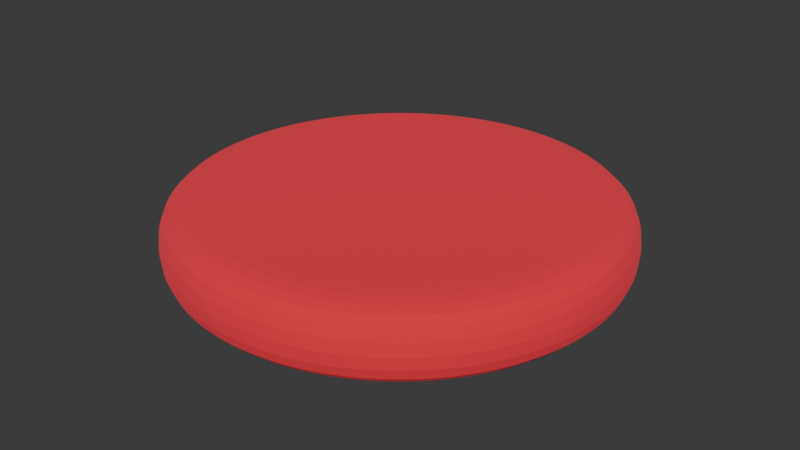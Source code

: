 # Source: meat.blend  (saved by Blender 5.0.119; exported with 4.5.12 LTS)
import bpy
from mathutils import Matrix  # noqa: F401  (used for matrix-valued properties, if any)

bpy.ops.wm.read_factory_settings(use_empty=True)
scene = bpy.context.scene
scene.name = 'Scene'

# ---- collections
col_collection = bpy.data.collections.new('Collection'); scene.collection.children.link(col_collection)

# ---- materials (node trees are filled in below, after node groups)
mat_material_001 = bpy.data.materials.new('Material.001')

# ---- material node trees
mat_material_001.use_nodes = True; mat_material_001.node_tree.nodes.clear()
_N = mat_material_001.node_tree.nodes; _L = mat_material_001.node_tree.links
n0 = _N.new('ShaderNodeBsdfPrincipled'); n0.name = 'Principled BSDF'; n0.location = (-200, 100)
n0.inputs[0].default_value = (1.0, 0.09866, 0.1421, 1.0)
n0.inputs[1].default_value = 0.9909
n0.inputs[2].default_value = 1.0
n1 = _N.new('ShaderNodeOutputMaterial'); n1.name = 'Material Output'; n1.location = (200, 100)
_L.new(n0.outputs[0], n1.inputs[0])
n1.is_active_output = True

# ---- world
world_world = bpy.data.worlds.new('World'); scene.world = world_world
world_world.use_nodes = True; world_world.node_tree.nodes.clear()
_N = world_world.node_tree.nodes; _L = world_world.node_tree.links
n0 = _N.new('ShaderNodeOutputWorld'); n0.name = 'World Output'; n0.location = (200, 100)
n1 = _N.new('ShaderNodeBackground'); n1.name = 'Background'; n1.location = (-200, 100)
n1.inputs[0].default_value = (0.05088, 0.05088, 0.05088, 1.0)
_L.new(n1.outputs[0], n0.inputs[0])
n0.is_active_output = True
world_world.color = (0.05088, 0.05088, 0.05088)
world_world.sun_shadow_jitter_overblur = 0.0

# ---- meshes
me_cylinder = bpy.data.meshes.new('Cylinder')
me_cylinder.from_pydata([(0.0, 0.5003, -1.0), (0.0, 0.5003, 1.0), (0.09759, 0.4906, -1.0), (0.09759, 0.4906, 1.0), (0.1914, 0.4622, -1.0), (0.1914, 0.4622, 1.0), (0.2779, 0.4159, -1.0), (0.2779, 0.4159, 1.0), (0.3537, 0.3537, -1.0), (0.3537, 0.3537, 1.0), (0.4159, 0.2779, -1.0), (0.4159, 0.2779, 1.0), (0.4622, 0.1914, -1.0), (0.4622, 0.1914, 1.0), (0.4906, 0.09759, -1.0), (0.4906, 0.09759, 1.0), (0.5003, 0.0, -1.0), (0.5003, 0.0, 1.0), (0.4906, -0.09759, -1.0), (0.4906, -0.09759, 1.0), (0.4622, -0.1914, -1.0), (0.4622, -0.1914, 1.0), (0.4159, -0.2779, -1.0), (0.4159, -0.2779, 1.0), (0.3537, -0.3537, -1.0), (0.3537, -0.3537, 1.0), (0.2779, -0.4159, -1.0), (0.2779, -0.4159, 1.0), (0.1914, -0.4622, -1.0), (0.1914, -0.4622, 1.0), (0.09759, -0.4906, -1.0), (0.09759, -0.4906, 1.0), (0.0, -0.5003, -1.0), (0.0, -0.5003, 1.0), (-0.09759, -0.4906, -1.0), (-0.09759, -0.4906, 1.0), (-0.1914, -0.4622, -1.0), (-0.1914, -0.4622, 1.0), (-0.2779, -0.4159, -1.0), (-0.2779, -0.4159, 1.0), (-0.3537, -0.3537, -1.0), (-0.3537, -0.3537, 1.0), (-0.4159, -0.2779, -1.0), (-0.4159, -0.2779, 1.0), (-0.4622, -0.1914, -1.0), (-0.4622, -0.1914, 1.0), (-0.4906, -0.09759, -1.0), (-0.4906, -0.09759, 1.0), (-0.5003, 0.0, -1.0), (-0.5003, 0.0, 1.0), (-0.4906, 0.09759, -1.0), (-0.4906, 0.09759, 1.0), (-0.4622, 0.1914, -1.0), (-0.4622, 0.1914, 1.0), (-0.4159, 0.2779, -1.0), (-0.4159, 0.2779, 1.0), (-0.3537, 0.3537, -1.0), (-0.3537, 0.3537, 1.0), (-0.2779, 0.4159, -1.0), (-0.2779, 0.4159, 1.0), (-0.1914, 0.4622, -1.0), (-0.1914, 0.4622, 1.0), (-0.09759, 0.4906, -1.0), (-0.09759, 0.4906, 1.0), (0.0, 1.0, -1.0), (0.1951, 0.9808, -1.0), (0.1951, 0.9808, 1.0), (0.0, 1.0, 1.0), (0.3827, 0.9239, -1.0), (0.3827, 0.9239, 1.0), (0.5556, 0.8315, -1.0), (0.5556, 0.8315, 1.0), (0.7071, 0.7071, -1.0), (0.7071, 0.7071, 1.0), (0.8315, 0.5556, -1.0), (0.8315, 0.5556, 1.0), (0.9239, 0.3827, -1.0), (0.9239, 0.3827, 1.0), (0.9808, 0.1951, -1.0), (0.9808, 0.1951, 1.0), (1.0, 0.0, -1.0), (1.0, 0.0, 1.0), (0.9808, -0.1951, -1.0), (0.9808, -0.1951, 1.0), (0.9239, -0.3827, -1.0), (0.9239, -0.3827, 1.0), (0.8315, -0.5556, -1.0), (0.8315, -0.5556, 1.0), (0.7071, -0.7071, -1.0), (0.7071, -0.7071, 1.0), (0.5556, -0.8315, -1.0), (0.5556, -0.8315, 1.0), (0.3827, -0.9239, -1.0), (0.3827, -0.9239, 1.0), (0.1951, -0.9808, -1.0), (0.1951, -0.9808, 1.0), (0.0, -1.0, -1.0), (0.0, -1.0, 1.0), (-0.1951, -0.9808, -1.0), (-0.1951, -0.9808, 1.0), (-0.3827, -0.9239, -1.0), (-0.3827, -0.9239, 1.0), (-0.5556, -0.8315, -1.0), (-0.5556, -0.8315, 1.0), (-0.7071, -0.7071, -1.0), (-0.7071, -0.7071, 1.0), (-0.8315, -0.5556, -1.0), (-0.8315, -0.5556, 1.0), (-0.9239, -0.3827, -1.0), (-0.9239, -0.3827, 1.0), (-0.9808, -0.1951, -1.0), (-0.9808, -0.1951, 1.0), (-1.0, 0.0, -1.0), (-1.0, 0.0, 1.0), (-0.9808, 0.1951, -1.0), (-0.9808, 0.1951, 1.0), (-0.9239, 0.3827, -1.0), (-0.9239, 0.3827, 1.0), (-0.8315, 0.5556, -1.0), (-0.8315, 0.5556, 1.0), (-0.7071, 0.7071, -1.0), (-0.7071, 0.7071, 1.0), (-0.5556, 0.8315, -1.0), (-0.5556, 0.8315, 1.0), (-0.3827, 0.9239, -1.0), (-0.3827, 0.9239, 1.0), (-0.1951, 0.9808, -1.0), (-0.1951, 0.9808, 1.0), (0.0, 0.7992, -1.0), (0.1559, 0.7839, -1.0), (0.1559, 0.7839, 1.0), (0.0, 0.7992, 1.0), (0.3058, 0.7384, -1.0), (0.3058, 0.7384, 1.0), (0.444, 0.6645, -1.0), (0.444, 0.6645, 1.0), (0.5651, 0.5651, -1.0), (0.5651, 0.5651, 1.0), (0.6645, 0.444, -1.0), (0.6645, 0.444, 1.0), (0.7384, 0.3058, -1.0), (0.7384, 0.3058, 1.0), (0.7839, 0.1559, -1.0), (0.7839, 0.1559, 1.0), (0.7992, 0.0, -1.0), (0.7992, 0.0, 1.0), (0.7839, -0.1559, -1.0), (0.7839, -0.1559, 1.0), (0.7384, -0.3058, -1.0), (0.7384, -0.3058, 1.0), (0.6645, -0.444, -1.0), (0.6645, -0.444, 1.0), (0.5651, -0.5651, -1.0), (0.5651, -0.5651, 1.0), (0.444, -0.6645, -1.0), (0.444, -0.6645, 1.0), (0.3058, -0.7384, -1.0), (0.3058, -0.7384, 1.0), (0.1559, -0.7839, -1.0), (0.1559, -0.7839, 1.0), (0.0, -0.7992, -1.0), (0.0, -0.7992, 1.0), (-0.1559, -0.7839, -1.0), (-0.1559, -0.7839, 1.0), (-0.3058, -0.7384, -1.0), (-0.3058, -0.7384, 1.0), (-0.444, -0.6645, -1.0), (-0.444, -0.6645, 1.0), (-0.5651, -0.5651, -1.0), (-0.5651, -0.5651, 1.0), (-0.6645, -0.444, -1.0), (-0.6645, -0.444, 1.0), (-0.7384, -0.3058, -1.0), (-0.7384, -0.3058, 1.0), (-0.7839, -0.1559, -1.0), (-0.7839, -0.1559, 1.0), (-0.7992, 0.0, -1.0), (-0.7992, 0.0, 1.0), (-0.7839, 0.1559, -1.0), (-0.7839, 0.1559, 1.0), (-0.7384, 0.3058, -1.0), (-0.7384, 0.3058, 1.0), (-0.6645, 0.444, -1.0), (-0.6645, 0.444, 1.0), (-0.5651, 0.5651, -1.0), (-0.5651, 0.5651, 1.0), (-0.444, 0.6645, -1.0), (-0.444, 0.6645, 1.0), (-0.3058, 0.7384, -1.0), (-0.3058, 0.7384, 1.0), (-0.1559, 0.7839, -1.0), (-0.1559, 0.7839, 1.0)], [], [(64, 67, 66, 65), (65, 66, 69, 68), (68, 69, 71, 70), (70, 71, 73, 72), (72, 73, 75, 74), (74, 75, 77, 76), (76, 77, 79, 78), (78, 79, 81, 80), (80, 81, 83, 82), (82, 83, 85, 84), (84, 85, 87, 86), (86, 87, 89, 88), (88, 89, 91, 90), (90, 91, 93, 92), (92, 93, 95, 94), (94, 95, 97, 96), (96, 97, 99, 98), (98, 99, 101, 100), (100, 101, 103, 102), (102, 103, 105, 104), (104, 105, 107, 106), (106, 107, 109, 108), (108, 109, 111, 110), (110, 111, 113, 112), (112, 113, 115, 114), (114, 115, 117, 116), (116, 117, 119, 118), (118, 119, 121, 120), (120, 121, 123, 122), (122, 123, 125, 124), (3, 1, 63, 61, 59, 57, 55, 53, 51, 49, 47, 45, 43, 41, 39, 37, 35, 33, 31, 29, 27, 25, 23, 21, 19, 17, 15, 13, 11, 9, 7, 5), (124, 125, 127, 126), (126, 127, 67, 64), (0, 2, 4, 6, 8, 10, 12, 14, 16, 18, 20, 22, 24, 26, 28, 30, 32, 34, 36, 38, 40, 42, 44, 46, 48, 50, 52, 54, 56, 58, 60, 62), (129, 128, 64, 65), (131, 130, 66, 67), (132, 129, 65, 68), (130, 133, 69, 66), (134, 132, 68, 70), (133, 135, 71, 69), (136, 134, 70, 72), (135, 137, 73, 71), (138, 136, 72, 74), (137, 139, 75, 73), (140, 138, 74, 76), (139, 141, 77, 75), (142, 140, 76, 78), (141, 143, 79, 77), (144, 142, 78, 80), (143, 145, 81, 79), (146, 144, 80, 82), (145, 147, 83, 81), (148, 146, 82, 84), (147, 149, 85, 83), (150, 148, 84, 86), (149, 151, 87, 85), (152, 150, 86, 88), (151, 153, 89, 87), (154, 152, 88, 90), (153, 155, 91, 89), (156, 154, 90, 92), (155, 157, 93, 91), (158, 156, 92, 94), (157, 159, 95, 93), (160, 158, 94, 96), (159, 161, 97, 95), (162, 160, 96, 98), (161, 163, 99, 97), (164, 162, 98, 100), (163, 165, 101, 99), (166, 164, 100, 102), (165, 167, 103, 101), (168, 166, 102, 104), (167, 169, 105, 103), (170, 168, 104, 106), (169, 171, 107, 105), (172, 170, 106, 108), (171, 173, 109, 107), (174, 172, 108, 110), (173, 175, 111, 109), (176, 174, 110, 112), (175, 177, 113, 111), (178, 176, 112, 114), (177, 179, 115, 113), (180, 178, 114, 116), (179, 181, 117, 115), (182, 180, 116, 118), (181, 183, 119, 117), (184, 182, 118, 120), (183, 185, 121, 119), (186, 184, 120, 122), (185, 187, 123, 121), (188, 186, 122, 124), (187, 189, 125, 123), (190, 188, 124, 126), (189, 191, 127, 125), (128, 190, 126, 64), (191, 131, 67, 127), (2, 0, 128, 129), (1, 3, 130, 131), (4, 2, 129, 132), (3, 5, 133, 130), (6, 4, 132, 134), (5, 7, 135, 133), (8, 6, 134, 136), (7, 9, 137, 135), (10, 8, 136, 138), (9, 11, 139, 137), (12, 10, 138, 140), (11, 13, 141, 139), (14, 12, 140, 142), (13, 15, 143, 141), (16, 14, 142, 144), (15, 17, 145, 143), (18, 16, 144, 146), (17, 19, 147, 145), (20, 18, 146, 148), (19, 21, 149, 147), (22, 20, 148, 150), (21, 23, 151, 149), (24, 22, 150, 152), (23, 25, 153, 151), (26, 24, 152, 154), (25, 27, 155, 153), (28, 26, 154, 156), (27, 29, 157, 155), (30, 28, 156, 158), (29, 31, 159, 157), (32, 30, 158, 160), (31, 33, 161, 159), (34, 32, 160, 162), (33, 35, 163, 161), (36, 34, 162, 164), (35, 37, 165, 163), (38, 36, 164, 166), (37, 39, 167, 165), (40, 38, 166, 168), (39, 41, 169, 167), (42, 40, 168, 170), (41, 43, 171, 169), (44, 42, 170, 172), (43, 45, 173, 171), (46, 44, 172, 174), (45, 47, 175, 173), (48, 46, 174, 176), (47, 49, 177, 175), (50, 48, 176, 178), (49, 51, 179, 177), (52, 50, 178, 180), (51, 53, 181, 179), (54, 52, 180, 182), (53, 55, 183, 181), (56, 54, 182, 184), (55, 57, 185, 183), (58, 56, 184, 186), (57, 59, 187, 185), (60, 58, 186, 188), (59, 61, 189, 187), (62, 60, 188, 190), (61, 63, 191, 189), (0, 62, 190, 128), (63, 1, 131, 191)])
_uv = me_cylinder.uv_layers.new(name='UVMap')
_uv.uv.foreach_set('vector', [1.0, 0.5, 1.0, 1.0, 0.9688, 1.0, 0.9688, 0.5, 0.9688, 0.5, 0.9688, 1.0, 0.9375, 1.0, 0.9375, 0.5, 0.9375, 0.5, 0.9375, 1.0, 0.9062, 1.0, 0.9062, 0.5, 0.9062, 0.5, 0.9062, 1.0, 0.875, 1.0, 0.875, 0.5, 0.875, 0.5, 0.875, 1.0, 0.8438, 1.0, 0.8438, 0.5, 0.8438, 0.5, 0.8438, 1.0, 0.8125, 1.0, 0.8125, 0.5, 0.8125, 0.5, 0.8125, 1.0, 0.7812, 1.0, 0.7812, 0.5, 0.7812, 0.5, 0.7812, 1.0, 0.75, 1.0, 0.75, 0.5, 0.75, 0.5, 0.75, 1.0, 0.7188, 1.0, 0.7188, 0.5, 0.7188, 0.5, 0.7188, 1.0, 0.6875, 1.0, 0.6875, 0.5, 0.6875, 0.5, 0.6875, 1.0, 0.6562, 1.0, 0.6562, 0.5, 0.6562, 0.5, 0.6562, 1.0, 0.625, 1.0, 0.625, 0.5, 0.625, 0.5, 0.625, 1.0, 0.5938, 1.0, 0.5938, 0.5, 0.5938, 0.5, 0.5938, 1.0, 0.5625, 1.0, 0.5625, 0.5, 0.5625, 0.5, 0.5625, 1.0, 0.5312, 1.0, 0.5312, 0.5, 0.5312, 0.5, 0.5312, 1.0, 0.5, 1.0, 0.5, 0.5, 0.5, 0.5, 0.5, 1.0, 0.4688, 1.0, 0.4688, 0.5, 0.4688, 0.5, 0.4688, 1.0, 0.4375, 1.0, 0.4375, 0.5, 0.4375, 0.5, 0.4375, 1.0, 0.4062, 1.0, 0.4062, 0.5, 0.4062, 0.5, 0.4062, 1.0, 0.375, 1.0, 0.375, 0.5, 0.375, 0.5, 0.375, 1.0, 0.3438, 1.0, 0.3438, 0.5, 0.3438, 0.5, 0.3438, 1.0, 0.3125, 1.0, 0.3125, 0.5, 0.3125, 0.5, 0.3125, 1.0, 0.2812, 1.0, 0.2812, 0.5, 0.2812, 0.5, 0.2812, 1.0, 0.25, 1.0, 0.25, 0.5, 0.25, 0.5, 0.25, 1.0, 0.2188, 1.0, 0.2188, 0.5, 0.2188, 0.5, 0.2188, 1.0, 0.1875, 1.0, 0.1875, 0.5, 0.1875, 0.5, 0.1875, 1.0, 0.1562, 1.0, 0.1562, 0.5, 0.1562, 0.5, 0.1562, 1.0, 0.125, 1.0, 0.125, 0.5, 0.125, 0.5, 0.125, 1.0, 0.09375, 1.0, 0.09375, 0.5, 0.09375, 0.5, 0.09375, 1.0, 0.0625, 1.0, 0.0625, 0.5, 0.2734, 0.3678, 0.25, 0.3701, 0.2266, 0.3678, 0.2041, 0.3609, 0.1833, 0.3498, 0.1651, 0.3349, 0.1502, 0.3167, 0.1391, 0.2959, 0.1322, 0.2734, 0.1299, 0.25, 0.1322, 0.2266, 0.1391, 0.2041, 0.1502, 0.1833, 0.1651, 0.1651, 0.1833, 0.1502, 0.2041, 0.1391, 0.2266, 0.1322, 0.25, 0.1299, 0.2734, 0.1322, 0.2959, 0.1391, 0.3167, 0.1502, 0.3349, 0.1651, 0.3498, 0.1833, 0.3609, 0.2041, 0.3678, 0.2266, 0.3701, 0.25, 0.3678, 0.2734, 0.3609, 0.2959, 0.3498, 0.3167, 0.3349, 0.3349, 0.3167, 0.3498, 0.2959, 0.3609, 0.0625, 0.5, 0.0625, 1.0, 0.03125, 1.0, 0.03125, 0.5, 0.03125, 0.5, 0.03125, 1.0, 0.0, 1.0, 0.0, 0.5, 0.75, 0.3701, 0.7734, 0.3678, 0.7959, 0.3609, 0.8167, 0.3498, 0.8349, 0.3349, 0.8498, 0.3167, 0.8609, 0.2959, 0.8678, 0.2734, 0.8701, 0.25, 0.8678, 0.2266, 0.8609, 0.2041, 0.8498, 0.1833, 0.8349, 0.1651, 0.8167, 0.1502, 0.7959, 0.1391, 0.7734, 0.1322, 0.75, 0.1299, 0.7266, 0.1322, 0.7041, 0.1391, 0.6833, 0.1502, 0.6651, 0.1651, 0.6502, 0.1833, 0.6391, 0.2041, 0.6322, 0.2266, 0.6299, 0.25, 0.6322, 0.2734, 0.6391, 0.2959, 0.6502, 0.3167, 0.6651, 0.3349, 0.6833, 0.3498, 0.7041, 0.3609, 0.7266, 0.3678, 0.7874, 0.4381, 0.75, 0.4418, 0.75, 0.49, 0.7968, 0.4854, 0.25, 0.4418, 0.2874, 0.4381, 0.2968, 0.4854, 0.25, 0.49, 0.8234, 0.4272, 0.7874, 0.4381, 0.7968, 0.4854, 0.8418, 0.4717, 0.2874, 0.4381, 0.3234, 0.4272, 0.3418, 0.4717, 0.2968, 0.4854, 0.8566, 0.4095, 0.8234, 0.4272, 0.8418, 0.4717, 0.8833, 0.4496, 0.3234, 0.4272, 0.3566, 0.4095, 0.3833, 0.4496, 0.3418, 0.4717, 0.8856, 0.3856, 0.8566, 0.4095, 0.8833, 0.4496, 0.9197, 0.4197, 0.3566, 0.4095, 0.3856, 0.3856, 0.4197, 0.4197, 0.3833, 0.4496, 0.9095, 0.3566, 0.8856, 0.3856, 0.9197, 0.4197, 0.9496, 0.3833, 0.3856, 0.3856, 0.4095, 0.3566, 0.4496, 0.3833, 0.4197, 0.4197, 0.9272, 0.3234, 0.9095, 0.3566, 0.9496, 0.3833, 0.9717, 0.3418, 0.4095, 0.3566, 0.4272, 0.3234, 0.4717, 0.3418, 0.4496, 0.3833, 0.9381, 0.2874, 0.9272, 0.3234, 0.9717, 0.3418, 0.9854, 0.2968, 0.4272, 0.3234, 0.4381, 0.2874, 0.4854, 0.2968, 0.4717, 0.3418, 0.9418, 0.25, 0.9381, 0.2874, 0.9854, 0.2968, 0.99, 0.25, 0.4381, 0.2874, 0.4418, 0.25, 0.49, 0.25, 0.4854, 0.2968, 0.9381, 0.2126, 0.9418, 0.25, 0.99, 0.25, 0.9854, 0.2032, 0.4418, 0.25, 0.4381, 0.2126, 0.4854, 0.2032, 0.49, 0.25, 0.9272, 0.1766, 0.9381, 0.2126, 0.9854, 0.2032, 0.9717, 0.1582, 0.4381, 0.2126, 0.4272, 0.1766, 0.4717, 0.1582, 0.4854, 0.2032, 0.9095, 0.1434, 0.9272, 0.1766, 0.9717, 0.1582, 0.9496, 0.1167, 0.4272, 0.1766, 0.4095, 0.1434, 0.4496, 0.1167, 0.4717, 0.1582, 0.8856, 0.1144, 0.9095, 0.1434, 0.9496, 0.1167, 0.9197, 0.08029, 0.4095, 0.1434, 0.3856, 0.1144, 0.4197, 0.08029, 0.4496, 0.1167, 0.8566, 0.09051, 0.8856, 0.1144, 0.9197, 0.08029, 0.8833, 0.05045, 0.3856, 0.1144, 0.3566, 0.09051, 0.3833, 0.05045, 0.4197, 0.08029, 0.8234, 0.07279, 0.8566, 0.09051, 0.8833, 0.05045, 0.8418, 0.02827, 0.3566, 0.09051, 0.3234, 0.07279, 0.3418, 0.02827, 0.3833, 0.05045, 0.7874, 0.06187, 0.8234, 0.07279, 0.8418, 0.02827, 0.7968, 0.01461, 0.3234, 0.07279, 0.2874, 0.06187, 0.2968, 0.01461, 0.3418, 0.02827, 0.75, 0.05819, 0.7874, 0.06187, 0.7968, 0.01461, 0.75, 0.01, 0.2874, 0.06187, 0.25, 0.05819, 0.25, 0.01, 0.2968, 0.01461, 0.7126, 0.06187, 0.75, 0.05819, 0.75, 0.01, 0.7032, 0.01461, 0.25, 0.05819, 0.2126, 0.06187, 0.2032, 0.01461, 0.25, 0.01, 0.6766, 0.07279, 0.7126, 0.06187, 0.7032, 0.01461, 0.6582, 0.02827, 0.2126, 0.06187, 0.1766, 0.07279, 0.1582, 0.02827, 0.2032, 0.01461, 0.6434, 0.09051, 0.6766, 0.07279, 0.6582, 0.02827, 0.6167, 0.05045, 0.1766, 0.07279, 0.1434, 0.09051, 0.1167, 0.05045, 0.1582, 0.02827, 0.6144, 0.1144, 0.6434, 0.09051, 0.6167, 0.05045, 0.5803, 0.08029, 0.1434, 0.09051, 0.1144, 0.1144, 0.08029, 0.08029, 0.1167, 0.05045, 0.5905, 0.1434, 0.6144, 0.1144, 0.5803, 0.08029, 0.5504, 0.1167, 0.1144, 0.1144, 0.09051, 0.1434, 0.05045, 0.1167, 0.08029, 0.08029, 0.5728, 0.1766, 0.5905, 0.1434, 0.5504, 0.1167, 0.5283, 0.1582, 0.09051, 0.1434, 0.07279, 0.1766, 0.02827, 0.1582, 0.05045, 0.1167, 0.5619, 0.2126, 0.5728, 0.1766, 0.5283, 0.1582, 0.5146, 0.2032, 0.07279, 0.1766, 0.06187, 0.2126, 0.01461, 0.2032, 0.02827, 0.1582, 0.5582, 0.25, 0.5619, 0.2126, 0.5146, 0.2032, 0.51, 0.25, 0.06187, 0.2126, 0.05819, 0.25, 0.01, 0.25, 0.01461, 0.2032, 0.5619, 0.2874, 0.5582, 0.25, 0.51, 0.25, 0.5146, 0.2968, 0.05819, 0.25, 0.06187, 0.2874, 0.01461, 0.2968, 0.01, 0.25, 0.5728, 0.3234, 0.5619, 0.2874, 0.5146, 0.2968, 0.5283, 0.3418, 0.06187, 0.2874, 0.07279, 0.3234, 0.02827, 0.3418, 0.01461, 0.2968, 0.5905, 0.3566, 0.5728, 0.3234, 0.5283, 0.3418, 0.5504, 0.3833, 0.07279, 0.3234, 0.09051, 0.3566, 0.05045, 0.3833, 0.02827, 0.3418, 0.6144, 0.3856, 0.5905, 0.3566, 0.5504, 0.3833, 0.5803, 0.4197, 0.09051, 0.3566, 0.1144, 0.3856, 0.08029, 0.4197, 0.05045, 0.3833, 0.6434, 0.4095, 0.6144, 0.3856, 0.5803, 0.4197, 0.6167, 0.4496, 0.1144, 0.3856, 0.1434, 0.4095, 0.1167, 0.4496, 0.08029, 0.4197, 0.6766, 0.4272, 0.6434, 0.4095, 0.6167, 0.4496, 0.6582, 0.4717, 0.1434, 0.4095, 0.1766, 0.4272, 0.1582, 0.4717, 0.1167, 0.4496, 0.7126, 0.4381, 0.6766, 0.4272, 0.6582, 0.4717, 0.7032, 0.4854, 0.1766, 0.4272, 0.2126, 0.4381, 0.2032, 0.4854, 0.1582, 0.4717, 0.75, 0.4418, 0.7126, 0.4381, 0.7032, 0.4854, 0.75, 0.49, 0.2126, 0.4381, 0.25, 0.4418, 0.25, 0.49, 0.2032, 0.4854, 0.7734, 0.3678, 0.75, 0.3701, 0.75, 0.4418, 0.7874, 0.4381, 0.25, 0.3701, 0.2734, 0.3678, 0.2874, 0.4381, 0.25, 0.4418, 0.7959, 0.3609, 0.7734, 0.3678, 0.7874, 0.4381, 0.8234, 0.4272, 0.2734, 0.3678, 0.2959, 0.3609, 0.3234, 0.4272, 0.2874, 0.4381, 0.8167, 0.3498, 0.7959, 0.3609, 0.8234, 0.4272, 0.8566, 0.4095, 0.2959, 0.3609, 0.3167, 0.3498, 0.3566, 0.4095, 0.3234, 0.4272, 0.8349, 0.3349, 0.8167, 0.3498, 0.8566, 0.4095, 0.8856, 0.3856, 0.3167, 0.3498, 0.3349, 0.3349, 0.3856, 0.3856, 0.3566, 0.4095, 0.8498, 0.3167, 0.8349, 0.3349, 0.8856, 0.3856, 0.9095, 0.3566, 0.3349, 0.3349, 0.3498, 0.3167, 0.4095, 0.3566, 0.3856, 0.3856, 0.8609, 0.2959, 0.8498, 0.3167, 0.9095, 0.3566, 0.9272, 0.3234, 0.3498, 0.3167, 0.3609, 0.2959, 0.4272, 0.3234, 0.4095, 0.3566, 0.8678, 0.2734, 0.8609, 0.2959, 0.9272, 0.3234, 0.9381, 0.2874, 0.3609, 0.2959, 0.3678, 0.2734, 0.4381, 0.2874, 0.4272, 0.3234, 0.8701, 0.25, 0.8678, 0.2734, 0.9381, 0.2874, 0.9418, 0.25, 0.3678, 0.2734, 0.3701, 0.25, 0.4418, 0.25, 0.4381, 0.2874, 0.8678, 0.2266, 0.8701, 0.25, 0.9418, 0.25, 0.9381, 0.2126, 0.3701, 0.25, 0.3678, 0.2266, 0.4381, 0.2126, 0.4418, 0.25, 0.8609, 0.2041, 0.8678, 0.2266, 0.9381, 0.2126, 0.9272, 0.1766, 0.3678, 0.2266, 0.3609, 0.2041, 0.4272, 0.1766, 0.4381, 0.2126, 0.8498, 0.1833, 0.8609, 0.2041, 0.9272, 0.1766, 0.9095, 0.1434, 0.3609, 0.2041, 0.3498, 0.1833, 0.4095, 0.1434, 0.4272, 0.1766, 0.8349, 0.1651, 0.8498, 0.1833, 0.9095, 0.1434, 0.8856, 0.1144, 0.3498, 0.1833, 0.3349, 0.1651, 0.3856, 0.1144, 0.4095, 0.1434, 0.8167, 0.1502, 0.8349, 0.1651, 0.8856, 0.1144, 0.8566, 0.09051, 0.3349, 0.1651, 0.3167, 0.1502, 0.3566, 0.09051, 0.3856, 0.1144, 0.7959, 0.1391, 0.8167, 0.1502, 0.8566, 0.09051, 0.8234, 0.07279, 0.3167, 0.1502, 0.2959, 0.1391, 0.3234, 0.07279, 0.3566, 0.09051, 0.7734, 0.1322, 0.7959, 0.1391, 0.8234, 0.07279, 0.7874, 0.06187, 0.2959, 0.1391, 0.2734, 0.1322, 0.2874, 0.06187, 0.3234, 0.07279, 0.75, 0.1299, 0.7734, 0.1322, 0.7874, 0.06187, 0.75, 0.05819, 0.2734, 0.1322, 0.25, 0.1299, 0.25, 0.05819, 0.2874, 0.06187, 0.7266, 0.1322, 0.75, 0.1299, 0.75, 0.05819, 0.7126, 0.06187, 0.25, 0.1299, 0.2266, 0.1322, 0.2126, 0.06187, 0.25, 0.05819, 0.7041, 0.1391, 0.7266, 0.1322, 0.7126, 0.06187, 0.6766, 0.07279, 0.2266, 0.1322, 0.2041, 0.1391, 0.1766, 0.07279, 0.2126, 0.06187, 0.6833, 0.1502, 0.7041, 0.1391, 0.6766, 0.07279, 0.6434, 0.09051, 0.2041, 0.1391, 0.1833, 0.1502, 0.1434, 0.09051, 0.1766, 0.07279, 0.6651, 0.1651, 0.6833, 0.1502, 0.6434, 0.09051, 0.6144, 0.1144, 0.1833, 0.1502, 0.1651, 0.1651, 0.1144, 0.1144, 0.1434, 0.09051, 0.6502, 0.1833, 0.6651, 0.1651, 0.6144, 0.1144, 0.5905, 0.1434, 0.1651, 0.1651, 0.1502, 0.1833, 0.09051, 0.1434, 0.1144, 0.1144, 0.6391, 0.2041, 0.6502, 0.1833, 0.5905, 0.1434, 0.5728, 0.1766, 0.1502, 0.1833, 0.1391, 0.2041, 0.07279, 0.1766, 0.09051, 0.1434, 0.6322, 0.2266, 0.6391, 0.2041, 0.5728, 0.1766, 0.5619, 0.2126, 0.1391, 0.2041, 0.1322, 0.2266, 0.06187, 0.2126, 0.07279, 0.1766, 0.6299, 0.25, 0.6322, 0.2266, 0.5619, 0.2126, 0.5582, 0.25, 0.1322, 0.2266, 0.1299, 0.25, 0.05819, 0.25, 0.06187, 0.2126, 0.6322, 0.2734, 0.6299, 0.25, 0.5582, 0.25, 0.5619, 0.2874, 0.1299, 0.25, 0.1322, 0.2734, 0.06187, 0.2874, 0.05819, 0.25, 0.6391, 0.2959, 0.6322, 0.2734, 0.5619, 0.2874, 0.5728, 0.3234, 0.1322, 0.2734, 0.1391, 0.2959, 0.07279, 0.3234, 0.06187, 0.2874, 0.6502, 0.3167, 0.6391, 0.2959, 0.5728, 0.3234, 0.5905, 0.3566, 0.1391, 0.2959, 0.1502, 0.3167, 0.09051, 0.3566, 0.07279, 0.3234, 0.6651, 0.3349, 0.6502, 0.3167, 0.5905, 0.3566, 0.6144, 0.3856, 0.1502, 0.3167, 0.1651, 0.3349, 0.1144, 0.3856, 0.09051, 0.3566, 0.6833, 0.3498, 0.6651, 0.3349, 0.6144, 0.3856, 0.6434, 0.4095, 0.1651, 0.3349, 0.1833, 0.3498, 0.1434, 0.4095, 0.1144, 0.3856, 0.7041, 0.3609, 0.6833, 0.3498, 0.6434, 0.4095, 0.6766, 0.4272, 0.1833, 0.3498, 0.2041, 0.3609, 0.1766, 0.4272, 0.1434, 0.4095, 0.7266, 0.3678, 0.7041, 0.3609, 0.6766, 0.4272, 0.7126, 0.4381, 0.2041, 0.3609, 0.2266, 0.3678, 0.2126, 0.4381, 0.1766, 0.4272, 0.75, 0.3701, 0.7266, 0.3678, 0.7126, 0.4381, 0.75, 0.4418, 0.2266, 0.3678, 0.25, 0.3701, 0.25, 0.4418, 0.2126, 0.4381])
me_cylinder.materials.append(mat_material_001)
me_cylinder.update()

# ---- objects
ob_cylinder = bpy.data.objects.new('Cylinder', me_cylinder)

# ---- transforms, parenting, visibility, modifiers, constraints
ob_cylinder.location = (0.0, 0.0, 0.0)
ob_cylinder.scale = (1.0, 1.0, 0.1561)
_m = ob_cylinder.modifiers.new('Subdivision', 'SUBSURF')
_m.levels = 3

# ---- collection membership
col_collection.objects.link(ob_cylinder)

# ---- scene / render settings (as saved in the file)
scene.frame_start = 1; scene.frame_end = 250; scene.frame_set(1)
scene.render.engine = 'BLENDER_EEVEE_NEXT'
scene.render.bake_bias = 0.0
scene.render.bake_samples = 0
scene.cycles.sampling_pattern = 'TABULATED_SOBOL'
scene.eevee.use_volume_custom_range = False
bpy.context.view_layer.update()

# ---- added for rendering (the .blend has no active camera and no usable light): camera, sun
cam_auto = bpy.data.cameras.new('AutoCamera')
cam_auto.lens = 50.0
cam_auto.sensor_width = 36.0
cam_auto.clip_end = 1000.0
ob_auto_camera = bpy.data.objects.new('AutoCamera', cam_auto)
scene.collection.objects.link(ob_auto_camera)
ob_auto_camera.location = (2.63281, -3.15938, 2.10625)
ob_auto_camera.rotation_euler = (1.09748, -7.21219e-08, 0.694738)
scene.camera = ob_auto_camera
light_auto_sun = bpy.data.lights.new('AutoSun', 'SUN')
light_auto_sun.energy = 3.0
light_auto_sun.angle = 0.0523599
ob_auto_sun = bpy.data.objects.new('AutoSun', light_auto_sun)
scene.collection.objects.link(ob_auto_sun)
ob_auto_sun.rotation_euler = (0.872665, 0.174533, 0.523599)
bpy.context.view_layer.update()
